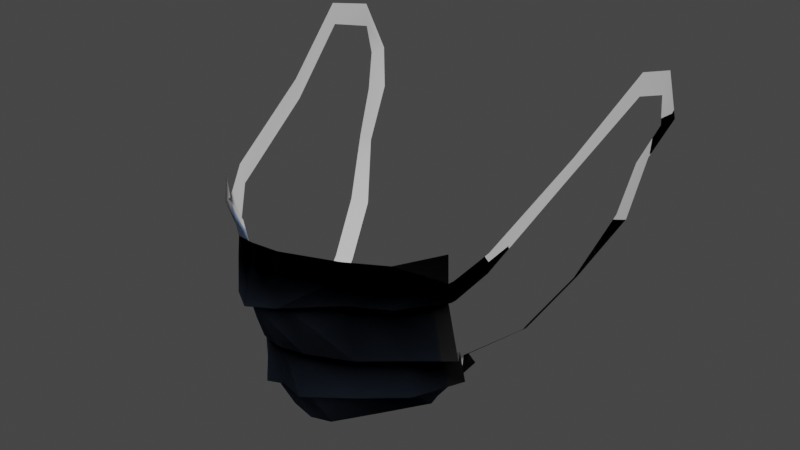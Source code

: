 # Source: mask_3.blend  (saved by Blender 2.82.7; exported with 4.5.12 LTS)
import bpy
from mathutils import Matrix  # noqa: F401  (used for matrix-valued properties, if any)

bpy.ops.wm.read_factory_settings(use_empty=True)
scene = bpy.context.scene
scene.name = 'Scene'

# ---- collections
col_collection = bpy.data.collections.new('Collection'); scene.collection.children.link(col_collection)

# ---- images (referenced by path relative to the original .blend; pixels are not part of the script)
import os
ASSET_DIR = os.environ.get("B2B_ASSET_DIR", "")  # directory of the original .blend (textures are referenced by path, not embedded)
HERE = os.path.dirname(os.path.abspath(__file__))  # packed textures are extracted next to this script under _unpacked/

def load_image(name, relpath, width, height, colorspace="sRGB"):
    """Load a texture the original file referenced (path relative to the .blend, or extracted next to this script)."""
    p = next((c for c in (os.path.join(HERE, relpath), os.path.join(ASSET_DIR, relpath)) if relpath and os.path.exists(c)), "")
    if p:
        img = bpy.data.images.load(p, check_existing=True)
        img.name = name
    else:  # same state as the original file: an image datablock whose file is absent (Cycles renders it pink)
        img = bpy.data.images.new(name, width, height)
        img.source = "FILE"
        img.filepath = "//" + (relpath or name)
    img.colorspace_settings.name = colorspace
    return img
img_mouth_protect_diffuse_png = load_image('mouth protect diffuse.png', '_unpacked/mouth_protect_diffuse.a61ace60.png', 2048, 2048, 'sRGB')
img_mouth_protect_normal_own_edit_png = load_image('mouth protect normal own edit.png', '_unpacked/mouth_protect_normal_own_edit.4a2cf86b.png', 2048, 2048, 'sRGB')

# ---- materials (node trees are filled in below, after node groups)
mat_default_obj = bpy.data.materials.new('Default OBJ')
mat_default_obj.use_transparent_shadow = False

# ---- material node trees
mat_default_obj.use_nodes = True; mat_default_obj.node_tree.nodes.clear()
_N = mat_default_obj.node_tree.nodes; _L = mat_default_obj.node_tree.links
n0 = _N.new('ShaderNodeOutputMaterial'); n0.name = 'Material Output'; n0.location = (300, 300)
n1 = _N.new('ShaderNodeBsdfPrincipled'); n1.name = 'Principled BSDF'; n1.location = (10, 300)
n1.distribution = 'GGX'
n1.subsurface_method = 'BURLEY'
n1.inputs[3].default_value = 1.45
n1.inputs[13].default_value = 0.0
n1.inputs[27].default_value = (0.0, 0.0, 0.0, 1.0)
n1.inputs[28].default_value = 1.0
n2 = _N.new('ShaderNodeTexImage'); n2.name = 'Image Texture'; n2.location = (-347, 301)
n2.image = img_mouth_protect_diffuse_png
n3 = _N.new('ShaderNodeTexImage'); n3.name = 'Image Texture.001'; n3.location = (-353, 29)
n3.image = img_mouth_protect_normal_own_edit_png
_L.new(n1.outputs[0], n0.inputs[0])
_L.new(n3.outputs[0], n1.inputs[5])
_L.new(n2.outputs[0], n1.inputs[0])
n0.is_active_output = True

# ---- world
world_world = bpy.data.worlds.new('World'); scene.world = world_world
world_world.use_nodes = True; world_world.node_tree.nodes.clear()
_N = world_world.node_tree.nodes; _L = world_world.node_tree.links
n0 = _N.new('ShaderNodeOutputWorld'); n0.name = 'World Output'; n0.location = (300, 300)
n1 = _N.new('ShaderNodeBackground'); n1.name = 'Background'; n1.location = (10, 300)
n1.inputs[0].default_value = (0.05088, 0.05088, 0.05088, 1.0)
_L.new(n1.outputs[0], n0.inputs[0])
n0.is_active_output = True
world_world.color = (0.05088, 0.05088, 0.05088)
world_world.use_sun_shadow = False
world_world.sun_shadow_jitter_overblur = 0.0

# ---- meshes
me_medical_mouth_protect = bpy.data.meshes.new('medical mouth protect')
me_medical_mouth_protect.from_pydata([(-0.09013, 0.235, 0.3565), (0.0002656, 0.2401, 0.4049), (0.0002656, 0.369, 0.3589), (-0.09103, 0.3556, 0.3382), (-0.2445, 0.3109, 0.2112), (-0.2317, 0.2031, 0.2018), (-0.3715, 0.2782, 0.1365), (-0.3575, 0.1793, 0.1139), (-0.5306, 0.2956, 0.03657), (-0.5154, 0.2087, 0.01117), (0.0002656, 0.2298, 0.3745), (-0.09103, 0.2255, 0.3238), (-0.09644, 0.02345, 0.2765), (5.923e-05, 0.03011, 0.2985), (-0.3435, 0.1684, 0.1108), (-0.5037, 0.2013, 0.01427), (-0.5094, -0.03655, -0.02011), (-0.3702, -0.02648, 0.07691), (-0.2211, 0.191, 0.1904), (-0.2442, -0.001844, 0.1948), (-0.3544, -0.03849, 0.05429), (-0.4814, -0.03511, -0.05891), (-0.4776, -0.171, -0.08564), (-0.3653, -0.183, 0.06185), (-0.09129, 0.01293, 0.257), (-0.2286, -0.009472, 0.1717), (-0.2212, -0.1623, 0.1844), (-0.08152, -0.136, 0.2993), (9.02e-06, 0.01791, 0.2786), (-0.0004174, -0.1209, 0.2908), (-0.5234, 0.2131, 0.002966), (-0.5381, 0.2989, 0.02647), (-0.6011, 0.3589, -0.07156), (-0.5919, 0.2834, -0.07566), (-0.6463, 0.5491, -0.3978), (-0.6324, 0.4773, -0.3954), (-0.7174, 0.7426, -0.672), (-0.7122, 0.6621, -0.6696), (-0.7174, 0.6872, -0.8484), (-0.7035, 0.6053, -0.8309), (-0.7291, 0.4751, -0.9446), (-0.7201, 0.482, -0.8645), (-0.6681, 0.3434, -0.8785), (-0.6725, 0.3622, -0.7918), (-0.6571, 0.1507, -0.7709), (-0.6532, 0.1975, -0.7107), (-0.08592, -0.1317, 0.267), (-0.2187, -0.1606, 0.1554), (-0.2175, -0.3035, 0.0662), (-0.09402, -0.3099, 0.1864), (-0.0004174, -0.1319, 0.2777), (-0.0004174, -0.3215, 0.1971), (-0.3487, -0.1757, 0.03948), (-0.4577, -0.1696, -0.08412), (-0.3708, -0.1743, -0.1977), (-0.3448, -0.2933, -0.0545), (-0.3082, -0.3238, -0.1232), (-0.343, -0.214, -0.2553), (-0.3097, -0.312, -0.329), (-0.2637, -0.3609, -0.207), (-0.09402, -0.3299, 0.0896), (-0.1937, -0.3292, -0.0134), (-0.1647, -0.3605, -0.1104), (-0.09402, -0.3542, -0.0284), (-0.0004174, -0.3363, 0.1048), (-0.0004174, -0.3543, -0.007896), (-0.5462, -0.04203, -0.6295), (-0.5765, -0.002327, -0.5684), (-0.09127, 0.4173, 0.3269), (-0.2555, 0.3764, 0.222), (2.77e-05, 0.4307, 0.3476), (-0.3983, 0.3668, 0.1487), (-0.5326, 0.3909, 0.03847), (-0.4566, -0.1809, -0.4442), (-0.4856, -0.1412, -0.3849), (0.09067, 0.235, 0.3565), (0.09157, 0.3556, 0.3382), (0.2323, 0.2031, 0.2018), (0.2451, 0.3109, 0.2112), (0.3577, 0.1793, 0.1139), (0.3717, 0.2782, 0.1365), (0.5205, 0.2087, 0.02057), (0.5356, 0.2956, 0.04597), (0.09656, 0.02345, 0.2765), (0.09157, 0.2255, 0.3238), (0.3437, 0.1684, 0.1108), (0.3704, -0.02648, 0.07691), (0.5086, -0.03655, -0.02011), (0.5029, 0.2013, 0.01427), (0.2444, -0.001844, 0.1948), (0.2217, 0.191, 0.1904), (0.3544, -0.03849, 0.05429), (0.3645, -0.183, 0.06185), (0.4768, -0.171, -0.08564), (0.4806, -0.03511, -0.05891), (0.09131, 0.01293, 0.257), (0.08068, -0.136, 0.2993), (0.2204, -0.1623, 0.1844), (0.2286, -0.009472, 0.1717), (0.5308, 0.2151, 0.01057), (0.5911, 0.2834, -0.07566), (0.6003, 0.3589, -0.07156), (0.5452, 0.3005, 0.03317), (0.6645, 0.4776, -0.3956), (0.6784, 0.5494, -0.398), (0.7443, 0.6624, -0.6698), (0.7495, 0.7429, -0.6722), (0.7356, 0.6057, -0.8311), (0.7495, 0.6876, -0.8486), (0.7193, 0.482, -0.8645), (0.7283, 0.4751, -0.9446), (0.6727, 0.3622, -0.7918), (0.6683, 0.3434, -0.8785), (0.6534, 0.1975, -0.7107), (0.6573, 0.1507, -0.7709), (0.08508, -0.1317, 0.267), (0.09318, -0.3099, 0.1864), (0.2167, -0.3035, 0.0662), (0.2179, -0.1606, 0.1554), (0.3479, -0.1757, 0.03948), (0.344, -0.2933, -0.0545), (0.371, -0.1743, -0.1977), (0.4569, -0.1696, -0.08412), (0.3074, -0.3238, -0.1232), (0.2629, -0.3609, -0.207), (0.3089, -0.312, -0.329), (0.3432, -0.214, -0.2553), (0.09318, -0.3299, 0.0896), (0.09318, -0.3542, -0.0284), (0.1639, -0.3605, -0.1104), (0.1929, -0.3292, -0.0134), (0.5767, -0.002327, -0.5684), (0.5464, -0.04203, -0.6295), (0.2557, 0.3764, 0.222), (0.09133, 0.4173, 0.3269), (0.3977, 0.3668, 0.1487), (0.5318, 0.3909, 0.03847), (0.4568, -0.1809, -0.4442), (0.4858, -0.1412, -0.3849)], [], [(0, 1, 2, 3), (0, 3, 4, 5), (5, 4, 6, 7), (7, 6, 8, 9), (10, 11, 12, 13), (14, 15, 16, 17), (11, 18, 19, 12), (18, 14, 17, 19), (20, 21, 22, 23), (24, 25, 26, 27), (25, 20, 23, 26), (28, 24, 27, 29), (30, 31, 32, 33), (33, 32, 34, 35), (35, 34, 36, 37), (37, 36, 38, 39), (39, 38, 40, 41), (41, 40, 42, 43), (43, 42, 44, 45), (46, 47, 48, 49), (50, 46, 49, 51), (52, 53, 54, 55), (47, 52, 55, 48), (56, 57, 58, 59), (60, 61, 62, 63), (64, 60, 63, 65), (61, 56, 59, 62), (48, 55, 56, 61), (51, 49, 60, 64), (44, 66, 67, 45), (5, 7, 14, 18), (0, 5, 18, 11), (7, 9, 15, 14), (1, 0, 11, 10), (13, 12, 24, 28), (19, 17, 20, 25), (12, 19, 25, 24), (17, 16, 21, 20), (26, 23, 52, 47), (23, 22, 53, 52), (29, 27, 46, 50), (27, 26, 47, 46), (4, 3, 68, 69), (3, 2, 70, 68), (6, 4, 69, 71), (8, 6, 71, 72), (49, 48, 61, 60), (55, 54, 57, 56), (73, 57, 54, 74), (66, 73, 74, 67), (75, 76, 2, 1), (75, 77, 78, 76), (77, 79, 80, 78), (79, 81, 82, 80), (10, 13, 83, 84), (85, 86, 87, 88), (84, 83, 89, 90), (90, 89, 86, 85), (91, 92, 93, 94), (95, 96, 97, 98), (98, 97, 92, 91), (28, 29, 96, 95), (99, 100, 101, 102), (100, 103, 104, 101), (103, 105, 106, 104), (105, 107, 108, 106), (107, 109, 110, 108), (109, 111, 112, 110), (111, 113, 114, 112), (115, 116, 117, 118), (50, 51, 116, 115), (119, 120, 121, 122), (118, 117, 120, 119), (123, 124, 125, 126), (127, 128, 129, 130), (64, 65, 128, 127), (130, 129, 124, 123), (117, 130, 123, 120), (51, 64, 127, 116), (114, 113, 131, 132), (77, 90, 85, 79), (75, 84, 90, 77), (79, 85, 88, 81), (1, 10, 84, 75), (13, 28, 95, 83), (89, 98, 91, 86), (83, 95, 98, 89), (86, 91, 94, 87), (97, 118, 119, 92), (92, 119, 122, 93), (29, 50, 115, 96), (96, 115, 118, 97), (78, 133, 134, 76), (76, 134, 70, 2), (80, 135, 133, 78), (82, 136, 135, 80), (116, 127, 130, 117), (120, 123, 126, 121), (137, 138, 121, 126), (132, 131, 138, 137), (9, 8, 31, 30), (81, 99, 102, 82)])
me_medical_mouth_protect.polygons.foreach_set('use_smooth', [True] * 102)
_uv = me_medical_mouth_protect.uv_layers.new(name='UVMap')
_uv.uv.foreach_set('vector', [0.4441, 0.5559, 0.484, 0.5649, 0.484, 0.6205, 0.4367, 0.6127, 0.4441, 0.5559, 0.4367, 0.6127, 0.3331, 0.5786, 0.3462, 0.5192, 0.3462, 0.5192, 0.3331, 0.5786, 0.2483, 0.5428, 0.2588, 0.4873, 0.2588, 0.4873, 0.2483, 0.5428, 0.1276, 0.5269, 0.1374, 0.476, 0.484, 0.5519, 0.4379, 0.5422, 0.435, 0.4377, 0.484, 0.4452, 0.2653, 0.4799, 0.1512, 0.4588, 0.1702, 0.3341, 0.2719, 0.373, 0.4379, 0.5422, 0.3485, 0.5093, 0.3523, 0.4104, 0.435, 0.4377, 0.3485, 0.5093, 0.2653, 0.4799, 0.2719, 0.373, 0.3523, 0.4104, 0.2735, 0.3546, 0.1747, 0.3093, 0.2175, 0.2076, 0.2969, 0.2561, 0.4358, 0.4247, 0.3558, 0.3933, 0.3757, 0.2967, 0.4483, 0.3357, 0.3558, 0.3933, 0.2735, 0.3546, 0.2969, 0.2561, 0.3757, 0.2967, 0.484, 0.4321, 0.4358, 0.4247, 0.4483, 0.3357, 0.484, 0.3358, 0.2915, 0.6722, 0.3118, 0.698, 0.2927, 0.7189, 0.2767, 0.6937, 0.2767, 0.6937, 0.2927, 0.7189, 0.2177, 0.8503, 0.2047, 0.8247, 0.2047, 0.8247, 0.2177, 0.8503, 0.1614, 0.9724, 0.1464, 0.9446, 0.1464, 0.9446, 0.1614, 0.9724, 0.0961, 0.9967, 0.0856, 0.9651, 0.0856, 0.9651, 0.0961, 0.9967, 0.0213, 0.9435, 0.0497, 0.9294, 0.0497, 0.9294, 0.0213, 0.9435, 0.0064, 0.8661, 0.0397, 0.856, 0.0397, 0.856, 0.0064, 0.8661, 0.0064, 0.7795, 0.036, 0.7838, 0.4447, 0.3201, 0.3735, 0.2809, 0.386, 0.1869, 0.4487, 0.2212, 0.484, 0.3239, 0.4447, 0.3201, 0.4487, 0.2212, 0.484, 0.2216, 0.3011, 0.243, 0.2276, 0.2042, 0.2471, 0.1129, 0.3138, 0.1553, 0.3735, 0.2809, 0.3011, 0.243, 0.3138, 0.1553, 0.386, 0.1869, 0.3176, 0.1166, 0.2538, 0.0751, 0.2622, 0.0288, 0.3229, 0.0663, 0.4428, 0.1817, 0.3873, 0.1462, 0.3878, 0.0939, 0.4343, 0.1249, 0.484, 0.1845, 0.4428, 0.1817, 0.4343, 0.1249, 0.484, 0.1301, 0.3873, 0.1462, 0.3176, 0.1166, 0.3229, 0.0663, 0.3878, 0.0939, 0.386, 0.1869, 0.3138, 0.1553, 0.3176, 0.1166, 0.3873, 0.1462, 0.484, 0.2216, 0.4487, 0.2212, 0.4428, 0.1817, 0.484, 0.1845, 0.0064, 0.7795, 0.0179, 0.6769, 0.048, 0.6838, 0.036, 0.7838, 0.3462, 0.5192, 0.2588, 0.4873, 0.2653, 0.4799, 0.3485, 0.5093, 0.4441, 0.5559, 0.3462, 0.5192, 0.3485, 0.5093, 0.4379, 0.5422, 0.2588, 0.4873, 0.1374, 0.476, 0.1512, 0.4588, 0.2653, 0.4799, 0.484, 0.5649, 0.4441, 0.5559, 0.4379, 0.5422, 0.484, 0.5519, 0.484, 0.4452, 0.435, 0.4377, 0.4358, 0.4247, 0.484, 0.4321, 0.3523, 0.4104, 0.2719, 0.373, 0.2735, 0.3546, 0.3558, 0.3933, 0.435, 0.4377, 0.3523, 0.4104, 0.3558, 0.3933, 0.4358, 0.4247, 0.2719, 0.373, 0.1702, 0.3341, 0.1747, 0.3093, 0.2735, 0.3546, 0.3757, 0.2967, 0.2969, 0.2561, 0.3011, 0.243, 0.3735, 0.2809, 0.2969, 0.2561, 0.2175, 0.2076, 0.2276, 0.2042, 0.3011, 0.243, 0.484, 0.3358, 0.4483, 0.3357, 0.4447, 0.3201, 0.484, 0.3239, 0.4483, 0.3357, 0.3757, 0.2967, 0.3735, 0.2809, 0.4447, 0.3201, 0.3331, 0.5786, 0.4367, 0.6127, 0.4266, 0.653, 0.3186, 0.615, 0.4367, 0.6127, 0.484, 0.6205, 0.484, 0.6604, 0.4266, 0.653, 0.2483, 0.5428, 0.3331, 0.5786, 0.3186, 0.615, 0.2181, 0.5889, 0.1276, 0.5269, 0.2483, 0.5428, 0.2181, 0.5889, 0.114, 0.5802, 0.4487, 0.2212, 0.386, 0.1869, 0.3873, 0.1462, 0.4428, 0.1817, 0.3138, 0.1553, 0.2471, 0.1129, 0.2538, 0.0751, 0.3176, 0.1166, 0.0544, 0.5867, 0.0864, 0.4925, 0.115, 0.4995, 0.0838, 0.5936, 0.0179, 0.6769, 0.0544, 0.5867, 0.0838, 0.5936, 0.048, 0.6838, 0.5238, 0.5559, 0.5312, 0.6127, 0.484, 0.6205, 0.484, 0.5649, 0.5238, 0.5559, 0.6217, 0.5192, 0.6348, 0.5786, 0.5312, 0.6127, 0.6217, 0.5192, 0.7091, 0.4873, 0.7196, 0.5428, 0.6348, 0.5786, 0.7091, 0.4873, 0.8305, 0.476, 0.8403, 0.5269, 0.7196, 0.5428, 0.484, 0.5519, 0.484, 0.4452, 0.5329, 0.4377, 0.53, 0.5422, 0.7026, 0.4799, 0.696, 0.373, 0.7977, 0.3341, 0.8167, 0.4588, 0.53, 0.5422, 0.5329, 0.4377, 0.6156, 0.4104, 0.6194, 0.5093, 0.6194, 0.5093, 0.6156, 0.4104, 0.696, 0.373, 0.7026, 0.4799, 0.6944, 0.3546, 0.671, 0.2561, 0.7505, 0.2076, 0.7933, 0.3093, 0.5321, 0.4247, 0.5196, 0.3357, 0.5922, 0.2967, 0.6121, 0.3933, 0.6121, 0.3933, 0.5922, 0.2967, 0.671, 0.2561, 0.6944, 0.3546, 0.484, 0.4321, 0.484, 0.3358, 0.5196, 0.3357, 0.5321, 0.4247, 0.6918, 0.6611, 0.7066, 0.6825, 0.6906, 0.7078, 0.6715, 0.6869, 0.7066, 0.6825, 0.7785, 0.8136, 0.7656, 0.8392, 0.6906, 0.7078, 0.7785, 0.8136, 0.8369, 0.9334, 0.8218, 0.9613, 0.7656, 0.8392, 0.8369, 0.9334, 0.8976, 0.954, 0.8872, 0.9856, 0.8218, 0.9613, 0.8976, 0.954, 0.9336, 0.9183, 0.962, 0.9324, 0.8872, 0.9856, 0.9336, 0.9183, 0.9435, 0.8449, 0.9769, 0.8549, 0.962, 0.9324, 0.9435, 0.8449, 0.9473, 0.7727, 0.9769, 0.7683, 0.9769, 0.8549, 0.5232, 0.3201, 0.5192, 0.2212, 0.5819, 0.1869, 0.5944, 0.2809, 0.484, 0.3239, 0.484, 0.2216, 0.5192, 0.2212, 0.5232, 0.3201, 0.6668, 0.243, 0.6541, 0.1553, 0.7208, 0.1129, 0.7403, 0.2042, 0.5944, 0.2809, 0.5819, 0.1869, 0.6541, 0.1553, 0.6668, 0.243, 0.6503, 0.1166, 0.645, 0.0663, 0.7057, 0.0288, 0.7141, 0.0751, 0.5251, 0.1817, 0.5337, 0.1249, 0.5801, 0.0939, 0.5806, 0.1462, 0.484, 0.1845, 0.484, 0.1301, 0.5337, 0.1249, 0.5251, 0.1817, 0.5806, 0.1462, 0.5801, 0.0939, 0.645, 0.0663, 0.6503, 0.1166, 0.5819, 0.1869, 0.5806, 0.1462, 0.6503, 0.1166, 0.6541, 0.1553, 0.484, 0.2216, 0.484, 0.1845, 0.5251, 0.1817, 0.5192, 0.2212, 0.9769, 0.7683, 0.9473, 0.7727, 0.9352, 0.6727, 0.9653, 0.6657, 0.6217, 0.5192, 0.6194, 0.5093, 0.7026, 0.4799, 0.7091, 0.4873, 0.5238, 0.5559, 0.53, 0.5422, 0.6194, 0.5093, 0.6217, 0.5192, 0.7091, 0.4873, 0.7026, 0.4799, 0.8167, 0.4588, 0.8305, 0.476, 0.484, 0.5649, 0.484, 0.5519, 0.53, 0.5422, 0.5238, 0.5559, 0.484, 0.4452, 0.484, 0.4321, 0.5321, 0.4247, 0.5329, 0.4377, 0.6156, 0.4104, 0.6121, 0.3933, 0.6944, 0.3546, 0.696, 0.373, 0.5329, 0.4377, 0.5321, 0.4247, 0.6121, 0.3933, 0.6156, 0.4104, 0.696, 0.373, 0.6944, 0.3546, 0.7933, 0.3093, 0.7977, 0.3341, 0.5922, 0.2967, 0.5944, 0.2809, 0.6668, 0.243, 0.671, 0.2561, 0.671, 0.2561, 0.6668, 0.243, 0.7403, 0.2042, 0.7505, 0.2076, 0.484, 0.3358, 0.484, 0.3239, 0.5232, 0.3201, 0.5196, 0.3357, 0.5196, 0.3357, 0.5232, 0.3201, 0.5944, 0.2809, 0.5922, 0.2967, 0.6348, 0.5786, 0.6493, 0.615, 0.5413, 0.653, 0.5312, 0.6127, 0.5312, 0.6127, 0.5413, 0.653, 0.484, 0.6604, 0.484, 0.6205, 0.7196, 0.5428, 0.7499, 0.5889, 0.6493, 0.615, 0.6348, 0.5786, 0.8403, 0.5269, 0.8539, 0.5802, 0.7499, 0.5889, 0.7196, 0.5428, 0.5192, 0.2212, 0.5251, 0.1817, 0.5806, 0.1462, 0.5819, 0.1869, 0.6541, 0.1553, 0.6503, 0.1166, 0.7141, 0.0751, 0.7208, 0.1129, 0.9288, 0.5755, 0.8995, 0.5825, 0.8682, 0.4884, 0.8969, 0.4814, 0.9653, 0.6657, 0.9352, 0.6727, 0.8995, 0.5825, 0.9288, 0.5755, 0.3063, 0.6508, 0.3309, 0.6771, 0.3118, 0.698, 0.2915, 0.6722, 0.677, 0.6397, 0.6918, 0.6611, 0.6715, 0.6869, 0.6524, 0.6659])
me_medical_mouth_protect.materials.append(mat_default_obj)
me_medical_mouth_protect.use_remesh_fix_poles = True
me_medical_mouth_protect.use_remesh_preserve_attributes = False
me_medical_mouth_protect.use_mirror_vertex_groups = False
me_medical_mouth_protect.update()

# ---- objects
ob_mask_3 = bpy.data.objects.new('mask_3', me_medical_mouth_protect)

# ---- transforms, parenting, visibility, modifiers, constraints
ob_mask_3.location = (0.0003432, -0.1135, 1.497)
ob_mask_3.rotation_euler = (1.628, -0.01128, 0.006637)
ob_mask_3.scale = (0.1045, 0.1182, 0.1252)
ob_mask_3.lineart.crease_threshold = 0.0

# ---- collection membership
scene.collection.objects.link(ob_mask_3)

# ---- scene / render settings (as saved in the file)
scene.frame_start = 1; scene.frame_end = 250; scene.frame_set(1)
scene.render.engine = 'BLENDER_EEVEE_NEXT'
scene.cycles.use_denoising = False
scene.cycles.samples = 128
scene.cycles.sampling_pattern = 'TABULATED_SOBOL'
scene.cycles.use_adaptive_sampling = False
scene.cycles.use_light_tree = False
scene.view_settings.view_transform = 'Filmic'
bpy.context.view_layer.update()

# ---- added for rendering (the .blend has no active camera and no usable light): camera, sun
cam_auto = bpy.data.cameras.new('AutoCamera')
cam_auto.lens = 50.0
cam_auto.sensor_width = 36.0
cam_auto.clip_end = 1000.0
ob_auto_camera = bpy.data.objects.new('AutoCamera', cam_auto)
scene.collection.objects.link(ob_auto_camera)
ob_auto_camera.location = (0.256195, -0.387373, 1.72555)
ob_auto_camera.rotation_euler = (1.09748, -7.21219e-08, 0.694738)
scene.camera = ob_auto_camera
light_auto_sun = bpy.data.lights.new('AutoSun', 'SUN')
light_auto_sun.energy = 3.0
light_auto_sun.angle = 0.0523599
ob_auto_sun = bpy.data.objects.new('AutoSun', light_auto_sun)
scene.collection.objects.link(ob_auto_sun)
ob_auto_sun.rotation_euler = (0.872665, 0.174533, 0.523599)
bpy.context.view_layer.update()
